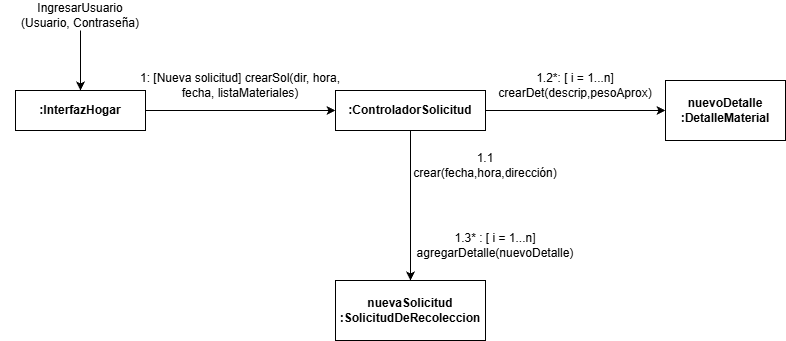

The diagram above was exported from draw.io. Its source (the exported page's mxGraphModel, read from the mxfile embedded in the PNG):
<mxGraphModel dx="1426" dy="751" grid="1" gridSize="10" guides="1" tooltips="1" connect="1" arrows="1" fold="1" page="1" pageScale="1" pageWidth="827" pageHeight="1169" math="0" shadow="0">
  <root>
    <mxCell id="0" />
    <mxCell id="1" parent="0" />
    <mxCell id="GJk1UB0ynemnqKWg9aTV-1" edge="1" parent="1" source="GJk1UB0ynemnqKWg9aTV-3" style="edgeStyle=orthogonalEdgeStyle;rounded=0;orthogonalLoop=1;jettySize=auto;html=1;exitX=0.5;exitY=0;exitDx=0;exitDy=0;endArrow=none;endFill=0;startArrow=classic;startFill=1;">
      <mxGeometry relative="1" as="geometry">
        <mxPoint x="95" y="100" as="targetPoint" />
      </mxGeometry>
    </mxCell>
    <mxCell id="GJk1UB0ynemnqKWg9aTV-2" edge="1" parent="1" source="GJk1UB0ynemnqKWg9aTV-3" style="edgeStyle=orthogonalEdgeStyle;rounded=0;orthogonalLoop=1;jettySize=auto;html=1;exitX=1;exitY=0.5;exitDx=0;exitDy=0;" target="GJk1UB0ynemnqKWg9aTV-7">
      <mxGeometry relative="1" as="geometry" />
    </mxCell>
    <mxCell id="GJk1UB0ynemnqKWg9aTV-3" parent="1" style="rounded=0;whiteSpace=wrap;html=1;fontStyle=1" value=":InterfazHogar" vertex="1">
      <mxGeometry height="40" width="130" x="30" y="160" as="geometry" />
    </mxCell>
    <mxCell id="GJk1UB0ynemnqKWg9aTV-4" parent="1" style="text;html=1;whiteSpace=wrap;strokeColor=none;fillColor=none;align=center;verticalAlign=middle;rounded=0;" value="&lt;div&gt;IngresarUsuario&lt;/div&gt;&lt;div&gt;(Usuario, Contraseña)&lt;/div&gt;" vertex="1">
      <mxGeometry height="30" width="160" x="15" y="70" as="geometry" />
    </mxCell>
    <mxCell id="GJk1UB0ynemnqKWg9aTV-5" edge="1" parent="1" source="GJk1UB0ynemnqKWg9aTV-7" style="edgeStyle=orthogonalEdgeStyle;rounded=0;orthogonalLoop=1;jettySize=auto;html=1;exitX=1;exitY=0.5;exitDx=0;exitDy=0;entryX=0;entryY=0.5;entryDx=0;entryDy=0;" target="GJk1UB0ynemnqKWg9aTV-8">
      <mxGeometry relative="1" as="geometry" />
    </mxCell>
    <mxCell id="GJk1UB0ynemnqKWg9aTV-6" edge="1" parent="1" source="GJk1UB0ynemnqKWg9aTV-7" style="edgeStyle=orthogonalEdgeStyle;rounded=0;orthogonalLoop=1;jettySize=auto;html=1;exitX=0.5;exitY=1;exitDx=0;exitDy=0;entryX=0.5;entryY=0;entryDx=0;entryDy=0;" target="GJk1UB0ynemnqKWg9aTV-9">
      <mxGeometry relative="1" as="geometry" />
    </mxCell>
    <mxCell id="GJk1UB0ynemnqKWg9aTV-7" parent="1" style="rounded=0;whiteSpace=wrap;html=1;fontStyle=1" value=":ControladorSolicitud" vertex="1">
      <mxGeometry height="40" width="150" x="350" y="160" as="geometry" />
    </mxCell>
    <mxCell id="GJk1UB0ynemnqKWg9aTV-8" parent="1" style="rounded=0;whiteSpace=wrap;html=1;" value="&lt;div&gt;&lt;b&gt;nuevoDetalle&lt;/b&gt;&lt;/div&gt;&lt;div&gt;&lt;b&gt;:DetalleMaterial&lt;/b&gt;&lt;/div&gt;" vertex="1">
      <mxGeometry height="60" width="120" x="680" y="150" as="geometry" />
    </mxCell>
    <mxCell id="GJk1UB0ynemnqKWg9aTV-9" parent="1" style="rounded=0;whiteSpace=wrap;html=1;fontStyle=1" value="&lt;div&gt;nuevaSolicitud&lt;/div&gt;&lt;div&gt;:SolicitudDeRecoleccion&lt;/div&gt;" vertex="1">
      <mxGeometry height="60" width="150" x="350" y="350" as="geometry" />
    </mxCell>
    <mxCell id="GJk1UB0ynemnqKWg9aTV-10" parent="1" style="text;html=1;whiteSpace=wrap;strokeColor=none;fillColor=none;align=center;verticalAlign=middle;rounded=0;" value="1.1 crear(fecha,hora,dirección)" vertex="1">
      <mxGeometry height="30" width="60" x="470" y="220" as="geometry" />
    </mxCell>
    <mxCell id="GJk1UB0ynemnqKWg9aTV-11" parent="1" style="text;html=1;whiteSpace=wrap;strokeColor=none;fillColor=none;align=center;verticalAlign=middle;rounded=0;" value="&lt;div&gt;1.2*: [ i = 1...n]&lt;/div&gt;&lt;div&gt;crearDet(descrip,pesoAprox)&lt;/div&gt;" vertex="1">
      <mxGeometry height="30" width="160" x="510" y="140" as="geometry" />
    </mxCell>
    <mxCell id="GJk1UB0ynemnqKWg9aTV-12" parent="1" style="text;html=1;whiteSpace=wrap;strokeColor=none;fillColor=none;align=center;verticalAlign=middle;rounded=0;" value="&lt;div&gt;1.3* : [ i = 1...n]&lt;/div&gt;&lt;div&gt;agregarDetalle(nuevoDetalle)&lt;/div&gt;" vertex="1">
      <mxGeometry height="30" width="220" x="400" y="300" as="geometry" />
    </mxCell>
    <mxCell id="GJk1UB0ynemnqKWg9aTV-13" parent="1" style="text;html=1;whiteSpace=wrap;strokeColor=none;fillColor=none;align=center;verticalAlign=middle;rounded=0;" value="1: [Nueva solicitud] crearSol(dir, hora, fecha, listaMateriales)" vertex="1">
      <mxGeometry height="30" width="230" x="140" y="140" as="geometry" />
    </mxCell>
  </root>
</mxGraphModel>